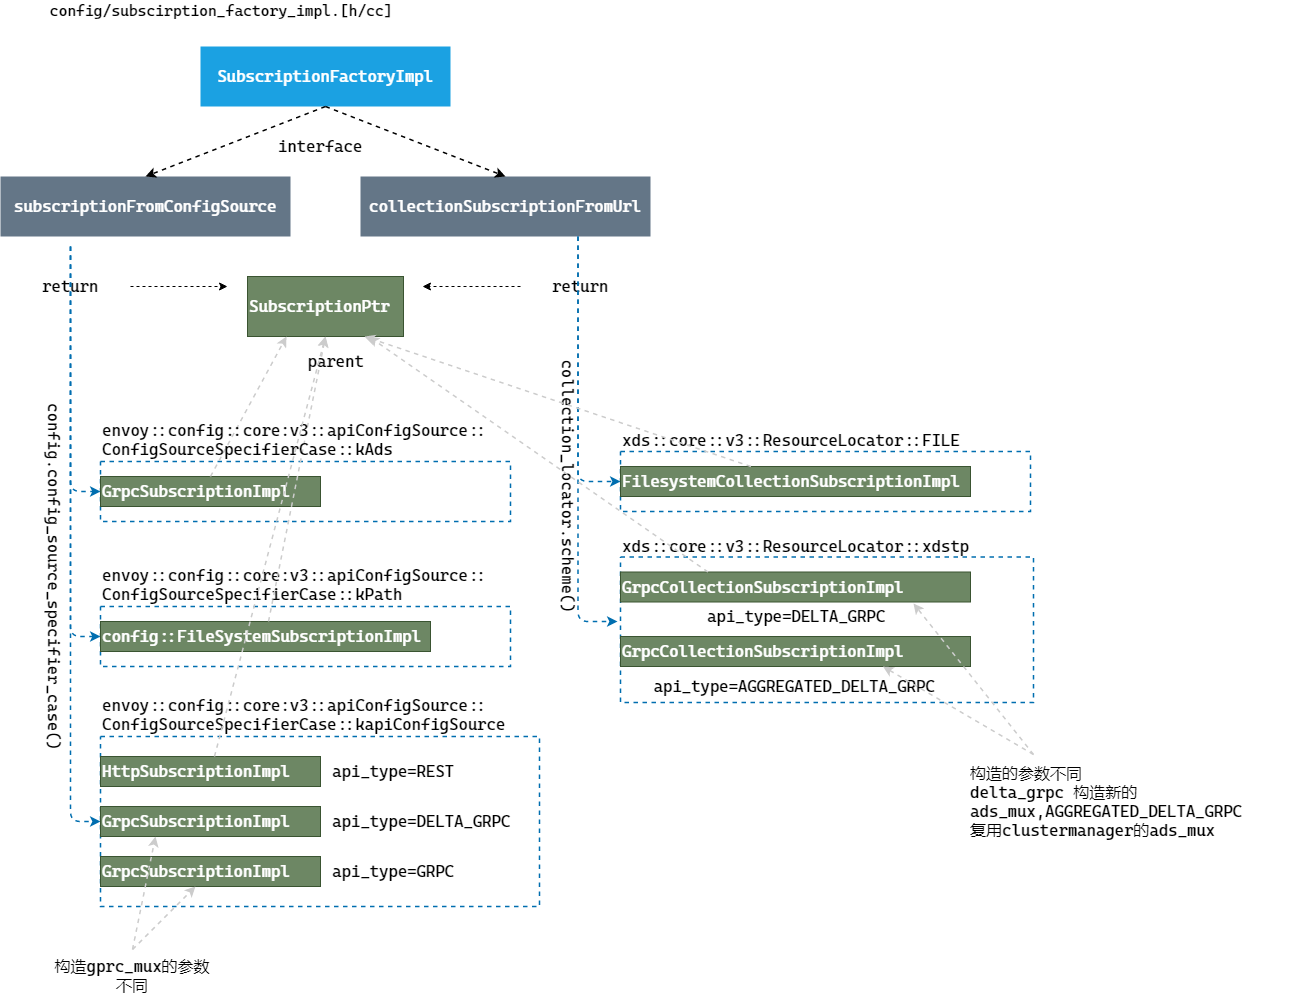

The diagram above was exported from draw.io. Its source (the exported page's mxGraphModel, read from the mxfile embedded in the PNG):
<mxGraphModel dx="900" dy="790" grid="1" gridSize="13" guides="1" tooltips="1" connect="1" arrows="1" fold="1" page="1" pageScale="1" pageWidth="827" pageHeight="1169" math="0" shadow="0">
  <root>
    <mxCell id="0" />
    <mxCell id="1" parent="0" />
    <mxCell id="30" value="" style="rounded=0;whiteSpace=wrap;html=1;glass=0;sketch=0;fontColor=#ffffff;dashed=1;strokeWidth=1.5;strokeColor=#006EAF;" parent="1" vertex="1">
      <mxGeometry x="120" y="710" width="410" height="60" as="geometry" />
    </mxCell>
    <mxCell id="28" value="" style="rounded=0;whiteSpace=wrap;html=1;glass=0;sketch=0;fontColor=#ffffff;dashed=1;strokeColor=#006EAF;fillColor=none;strokeWidth=1.5;" parent="1" vertex="1">
      <mxGeometry x="120" y="840" width="439" height="170" as="geometry" />
    </mxCell>
    <mxCell id="3" value="&lt;font style=&quot;font-size: 16px&quot; face=&quot;Cascadia Code&quot;&gt;SubscriptionFactoryImpl&lt;/font&gt;" style="rounded=0;whiteSpace=wrap;html=1;sketch=0;fillColor=#1ba1e2;fontColor=#ffffff;strokeColor=none;" parent="1" vertex="1">
      <mxGeometry x="220" y="150" width="250" height="60" as="geometry" />
    </mxCell>
    <mxCell id="4" value="&lt;font face=&quot;Cascadia Code&quot;&gt;&lt;span style=&quot;font-size: 16px&quot;&gt;subscriptionFromConfigSource&lt;/span&gt;&lt;/font&gt;" style="rounded=0;whiteSpace=wrap;html=1;sketch=0;fillColor=#647687;fontColor=#ffffff;strokeColor=none;" parent="1" vertex="1">
      <mxGeometry x="20" y="280" width="290" height="60" as="geometry" />
    </mxCell>
    <mxCell id="5" value="&lt;font face=&quot;Cascadia Code&quot;&gt;&lt;span style=&quot;font-size: 16px&quot;&gt;collectionSubscriptionFromUrl&lt;/span&gt;&lt;/font&gt;" style="rounded=0;whiteSpace=wrap;html=1;sketch=0;fillColor=#647687;fontColor=#ffffff;strokeColor=none;" parent="1" vertex="1">
      <mxGeometry x="380" y="280" width="290" height="60" as="geometry" />
    </mxCell>
    <mxCell id="9" value="" style="endArrow=classic;html=1;dashed=1;strokeWidth=1.5;exitX=0.5;exitY=1;exitDx=0;exitDy=0;entryX=0.5;entryY=0;entryDx=0;entryDy=0;" parent="1" source="3" target="4" edge="1">
      <mxGeometry width="50" height="50" relative="1" as="geometry">
        <mxPoint x="390" y="520" as="sourcePoint" />
        <mxPoint x="440" y="470" as="targetPoint" />
      </mxGeometry>
    </mxCell>
    <mxCell id="10" value="" style="endArrow=classic;html=1;dashed=1;strokeWidth=1.5;exitX=0.5;exitY=1;exitDx=0;exitDy=0;entryX=0.5;entryY=0;entryDx=0;entryDy=0;" parent="1" source="3" target="5" edge="1">
      <mxGeometry width="50" height="50" relative="1" as="geometry">
        <mxPoint x="355" y="220" as="sourcePoint" />
        <mxPoint x="175" y="290" as="targetPoint" />
      </mxGeometry>
    </mxCell>
    <mxCell id="11" value="&lt;font style=&quot;font-size: 16px&quot; face=&quot;Cascadia Code&quot;&gt;return&lt;/font&gt;" style="text;html=1;strokeColor=none;fillColor=none;align=center;verticalAlign=middle;whiteSpace=wrap;rounded=0;sketch=0;" parent="1" vertex="1">
      <mxGeometry x="30" y="380" width="120" height="20" as="geometry" />
    </mxCell>
    <mxCell id="12" value="&lt;font face=&quot;Cascadia Code&quot;&gt;&lt;span style=&quot;font-size: 16px&quot;&gt;interface&lt;/span&gt;&lt;/font&gt;" style="text;html=1;strokeColor=none;fillColor=none;align=center;verticalAlign=middle;whiteSpace=wrap;rounded=0;sketch=0;glass=0;" parent="1" vertex="1">
      <mxGeometry x="280" y="240" width="120" height="20" as="geometry" />
    </mxCell>
    <mxCell id="13" value="" style="endArrow=classic;html=1;dashed=1;strokeWidth=1.5;strokeColor=#006EAF;entryX=0;entryY=0.5;entryDx=0;entryDy=0;edgeStyle=orthogonalEdgeStyle;fillColor=#1ba1e2;" parent="1" target="17" edge="1">
      <mxGeometry width="50" height="50" relative="1" as="geometry">
        <mxPoint x="90" y="350" as="sourcePoint" />
        <mxPoint x="90" y="680" as="targetPoint" />
        <Array as="points">
          <mxPoint x="90" y="740" />
        </Array>
      </mxGeometry>
    </mxCell>
    <mxCell id="15" value="&lt;font style=&quot;font-size: 15px&quot; face=&quot;Cascadia Code&quot;&gt;config/subscirption_factory_impl.[h/cc]&lt;/font&gt;" style="text;html=1;strokeColor=none;fillColor=none;align=center;verticalAlign=middle;whiteSpace=wrap;rounded=0;glass=0;sketch=0;" parent="1" vertex="1">
      <mxGeometry x="55.75" y="104" width="370" height="20" as="geometry" />
    </mxCell>
    <mxCell id="17" value="&lt;font style=&quot;font-size: 16px&quot; face=&quot;Cascadia Code&quot;&gt;config::FileSystemSubscriptionImpl&lt;/font&gt;" style="rounded=0;whiteSpace=wrap;html=1;glass=0;sketch=0;fillColor=#6d8764;strokeColor=#3A5431;fontColor=#ffffff;align=left;" parent="1" vertex="1">
      <mxGeometry x="120" y="725" width="330" height="30" as="geometry" />
    </mxCell>
    <mxCell id="20" value="&lt;font face=&quot;Cascadia Code&quot;&gt;&lt;span style=&quot;font-size: 16px&quot;&gt;GrpcSubscriptionImpl&lt;/span&gt;&lt;/font&gt;" style="rounded=0;whiteSpace=wrap;html=1;glass=0;sketch=0;fillColor=#6d8764;strokeColor=#3A5431;fontColor=#ffffff;align=left;" parent="1" vertex="1">
      <mxGeometry x="120" y="960" width="220" height="30" as="geometry" />
    </mxCell>
    <mxCell id="21" value="&lt;font style=&quot;font-size: 16px&quot; face=&quot;Cascadia Code&quot;&gt;api_type=REST&lt;/font&gt;" style="text;html=1;strokeColor=none;fillColor=none;align=left;verticalAlign=middle;whiteSpace=wrap;rounded=0;glass=0;sketch=0;" parent="1" vertex="1">
      <mxGeometry x="350" y="865" width="150" height="20" as="geometry" />
    </mxCell>
    <mxCell id="22" value="&lt;font style=&quot;font-size: 16px&quot; face=&quot;Cascadia Code&quot;&gt;api_type=GRPC&lt;/font&gt;" style="text;html=1;strokeColor=none;fillColor=none;align=left;verticalAlign=middle;whiteSpace=wrap;rounded=0;glass=0;sketch=0;" parent="1" vertex="1">
      <mxGeometry x="350" y="965" width="150" height="20" as="geometry" />
    </mxCell>
    <mxCell id="31" value="" style="endArrow=classic;html=1;dashed=1;strokeWidth=1.5;strokeColor=#006EAF;entryX=0;entryY=0.5;entryDx=0;entryDy=0;edgeStyle=orthogonalEdgeStyle;fillColor=#1ba1e2;" parent="1" target="28" edge="1">
      <mxGeometry width="50" height="50" relative="1" as="geometry">
        <mxPoint x="90" y="350" as="sourcePoint" />
        <mxPoint x="130" y="695" as="targetPoint" />
        <Array as="points">
          <mxPoint x="90" y="360" />
          <mxPoint x="90" y="845" />
        </Array>
      </mxGeometry>
    </mxCell>
    <mxCell id="34" value="&lt;font style=&quot;font-size: 16px&quot; face=&quot;Cascadia Code&quot;&gt;return&lt;/font&gt;" style="text;html=1;strokeColor=none;fillColor=none;align=center;verticalAlign=middle;whiteSpace=wrap;rounded=0;sketch=0;" parent="1" vertex="1">
      <mxGeometry x="540" y="380" width="120" height="20" as="geometry" />
    </mxCell>
    <mxCell id="37" value="&lt;font face=&quot;Cascadia Code&quot;&gt;&lt;span style=&quot;font-size: 16px&quot;&gt;HttpSubscriptionImpl&lt;/span&gt;&lt;/font&gt;" style="rounded=0;whiteSpace=wrap;html=1;glass=0;sketch=0;fillColor=#6d8764;strokeColor=#3A5431;fontColor=#ffffff;align=left;" parent="1" vertex="1">
      <mxGeometry x="120" y="860" width="220" height="30" as="geometry" />
    </mxCell>
    <mxCell id="38" value="&lt;font face=&quot;Cascadia Code&quot;&gt;&lt;span style=&quot;font-size: 16px&quot;&gt;GrpcSubscriptionImpl&lt;/span&gt;&lt;/font&gt;" style="rounded=0;whiteSpace=wrap;html=1;glass=0;sketch=0;fillColor=#6d8764;strokeColor=#3A5431;fontColor=#ffffff;align=left;" parent="1" vertex="1">
      <mxGeometry x="120" y="910" width="220" height="30" as="geometry" />
    </mxCell>
    <mxCell id="40" value="&lt;font style=&quot;font-size: 16px&quot;&gt;&lt;div style=&quot;color: rgb(248 , 248 , 242) ; background-color: rgb(40 , 42 , 54) ; font-family: &amp;#34;cascadia code&amp;#34; , &amp;#34;consolas&amp;#34; , &amp;#34;courier new&amp;#34; , monospace , &amp;#34;consolas&amp;#34; , &amp;#34;courier new&amp;#34; , monospace ; line-height: 22px&quot;&gt;&lt;/div&gt;envoy::config::core:v3::apiConfigSource::&lt;br&gt;ConfigSourceSpecifierCase::kPath&lt;/font&gt;" style="text;html=1;strokeColor=none;fillColor=none;align=left;verticalAlign=middle;whiteSpace=wrap;rounded=0;glass=0;sketch=0;fontSize=16;fontFamily=Cascadia Code;" parent="1" vertex="1">
      <mxGeometry x="120" y="665" width="380" height="45" as="geometry" />
    </mxCell>
    <mxCell id="43" value="" style="rounded=0;whiteSpace=wrap;html=1;glass=0;sketch=0;fontColor=#ffffff;dashed=1;strokeWidth=1.5;strokeColor=#006EAF;" parent="1" vertex="1">
      <mxGeometry x="120" y="565" width="410" height="60" as="geometry" />
    </mxCell>
    <mxCell id="45" value="&lt;font face=&quot;Cascadia Code&quot;&gt;&lt;span style=&quot;font-size: 16px&quot;&gt;GrpcSubscriptionImpl&lt;/span&gt;&lt;/font&gt;" style="rounded=0;whiteSpace=wrap;html=1;glass=0;sketch=0;fillColor=#6d8764;strokeColor=#3A5431;fontColor=#ffffff;align=left;" parent="1" vertex="1">
      <mxGeometry x="120" y="580" width="220" height="30" as="geometry" />
    </mxCell>
    <mxCell id="46" value="" style="endArrow=classic;html=1;dashed=1;fontSize=16;strokeColor=#006EAF;strokeWidth=1.5;entryX=0;entryY=0.5;entryDx=0;entryDy=0;edgeStyle=orthogonalEdgeStyle;fillColor=#1ba1e2;" parent="1" target="45" edge="1">
      <mxGeometry width="50" height="50" relative="1" as="geometry">
        <mxPoint x="90" y="350" as="sourcePoint" />
        <mxPoint x="530" y="550" as="targetPoint" />
        <Array as="points">
          <mxPoint x="90" y="595" />
        </Array>
      </mxGeometry>
    </mxCell>
    <mxCell id="47" value="&lt;font face=&quot;Cascadia Code&quot;&gt;config.config_source_specifier_case()&lt;/font&gt;" style="text;html=1;strokeColor=none;fillColor=none;align=center;verticalAlign=middle;whiteSpace=wrap;rounded=0;glass=0;sketch=0;fontSize=16;rotation=90;" parent="1" vertex="1">
      <mxGeometry x="-137.5" y="670" width="422.5" height="20" as="geometry" />
    </mxCell>
    <mxCell id="52" value="" style="rounded=0;whiteSpace=wrap;html=1;glass=0;sketch=0;fontColor=#ffffff;dashed=1;strokeWidth=1.5;strokeColor=#006EAF;" parent="1" vertex="1">
      <mxGeometry x="640" y="555" width="410" height="60" as="geometry" />
    </mxCell>
    <mxCell id="53" value="&lt;font face=&quot;Cascadia Code&quot;&gt;collection_locator.scheme()&lt;/font&gt;" style="text;html=1;strokeColor=none;fillColor=none;align=center;verticalAlign=middle;whiteSpace=wrap;rounded=0;glass=0;sketch=0;fontSize=16;rotation=90;" parent="1" vertex="1">
      <mxGeometry x="425.75" y="580" width="325" height="20" as="geometry" />
    </mxCell>
    <mxCell id="54" value="&lt;font face=&quot;Cascadia Code&quot;&gt;&lt;span style=&quot;font-size: 16px&quot;&gt;FilesystemCollectionSubscriptionImpl&lt;/span&gt;&lt;/font&gt;" style="rounded=0;whiteSpace=wrap;html=1;glass=0;sketch=0;fillColor=#6d8764;strokeColor=#3A5431;fontColor=#ffffff;align=left;" parent="1" vertex="1">
      <mxGeometry x="640" y="570" width="350" height="30" as="geometry" />
    </mxCell>
    <mxCell id="55" value="xds::core::v3::ResourceLocator::FILE" style="text;html=1;strokeColor=none;fillColor=none;align=left;verticalAlign=middle;whiteSpace=wrap;rounded=0;glass=0;sketch=0;fontSize=16;fontFamily=Cascadia Code;" parent="1" vertex="1">
      <mxGeometry x="640" y="534" width="410" height="20" as="geometry" />
    </mxCell>
    <mxCell id="56" value="" style="rounded=0;whiteSpace=wrap;html=1;glass=0;sketch=0;fontColor=#ffffff;dashed=1;strokeWidth=1.5;strokeColor=#006EAF;fillColor=none;" parent="1" vertex="1">
      <mxGeometry x="640" y="660.5" width="413" height="145.5" as="geometry" />
    </mxCell>
    <mxCell id="57" value="&lt;font face=&quot;Cascadia Code&quot;&gt;&lt;span style=&quot;font-size: 16px&quot;&gt;GrpcCollectionSubscriptionImpl&lt;/span&gt;&lt;/font&gt;" style="rounded=0;whiteSpace=wrap;html=1;glass=0;sketch=0;fillColor=#6d8764;strokeColor=#3A5431;fontColor=#ffffff;align=left;" parent="1" vertex="1">
      <mxGeometry x="640" y="675.5" width="350" height="30" as="geometry" />
    </mxCell>
    <mxCell id="58" value="xds::core::v3::ResourceLocator::xdstp" style="text;html=1;strokeColor=none;fillColor=none;align=left;verticalAlign=middle;whiteSpace=wrap;rounded=0;glass=0;sketch=0;fontSize=16;fontFamily=Cascadia Code;" parent="1" vertex="1">
      <mxGeometry x="640" y="639.5" width="410" height="20" as="geometry" />
    </mxCell>
    <mxCell id="60" value="&lt;font face=&quot;Cascadia Code&quot;&gt;&lt;span style=&quot;font-size: 16px&quot;&gt;GrpcCollectionSubscriptionImpl&lt;/span&gt;&lt;/font&gt;" style="rounded=0;whiteSpace=wrap;html=1;glass=0;sketch=0;fillColor=#6d8764;strokeColor=#3A5431;fontColor=#ffffff;align=left;" parent="1" vertex="1">
      <mxGeometry x="640" y="740" width="350" height="30" as="geometry" />
    </mxCell>
    <mxCell id="61" value="&lt;font style=&quot;font-size: 16px&quot; face=&quot;Cascadia Code&quot;&gt;api_type=AGGREGATED_DELTA_GRPC&lt;/font&gt;" style="text;html=1;strokeColor=none;fillColor=none;align=center;verticalAlign=middle;whiteSpace=wrap;rounded=0;glass=0;sketch=0;" parent="1" vertex="1">
      <mxGeometry x="640" y="780" width="348" height="20" as="geometry" />
    </mxCell>
    <mxCell id="62" value="" style="endArrow=classic;html=1;dashed=1;strokeWidth=1.5;strokeColor=#006EAF;edgeStyle=orthogonalEdgeStyle;exitX=0.75;exitY=1;exitDx=0;exitDy=0;entryX=0;entryY=0.75;entryDx=0;entryDy=0;fillColor=#1ba1e2;" parent="1" source="5" edge="1">
      <mxGeometry width="50" height="50" relative="1" as="geometry">
        <mxPoint x="604.99" y="354.98" as="sourcePoint" />
        <mxPoint x="637" y="725" as="targetPoint" />
        <Array as="points">
          <mxPoint x="598" y="725" />
        </Array>
      </mxGeometry>
    </mxCell>
    <mxCell id="64" value="" style="endArrow=classic;html=1;dashed=1;strokeWidth=1.5;strokeColor=#006EAF;edgeStyle=orthogonalEdgeStyle;exitX=0.75;exitY=1;exitDx=0;exitDy=0;entryX=0;entryY=0.5;entryDx=0;entryDy=0;fillColor=#1ba1e2;" parent="1" target="54" edge="1">
      <mxGeometry width="50" height="50" relative="1" as="geometry">
        <mxPoint x="597.5" y="340" as="sourcePoint" />
        <mxPoint x="637" y="725" as="targetPoint" />
        <Array as="points">
          <mxPoint x="598" y="585" />
        </Array>
      </mxGeometry>
    </mxCell>
    <mxCell id="66" value="&lt;font face=&quot;Cascadia Code&quot;&gt;SubscriptionPtr&lt;/font&gt;" style="rounded=0;whiteSpace=wrap;html=1;glass=0;sketch=0;fontSize=16;align=left;fillColor=#6d8764;strokeColor=#3A5431;fontColor=#ffffff;" parent="1" vertex="1">
      <mxGeometry x="267" y="380" width="156" height="60" as="geometry" />
    </mxCell>
    <mxCell id="68" value="" style="endArrow=classic;html=1;dashed=1;fontSize=16;strokeColor=#CCCCCC;strokeWidth=1.5;exitX=0.5;exitY=0;exitDx=0;exitDy=0;entryX=0.25;entryY=1;entryDx=0;entryDy=0;" parent="1" source="45" target="66" edge="1">
      <mxGeometry width="50" height="50" relative="1" as="geometry">
        <mxPoint x="520" y="934" as="sourcePoint" />
        <mxPoint x="345" y="440" as="targetPoint" />
      </mxGeometry>
    </mxCell>
    <mxCell id="69" value="" style="endArrow=classic;html=1;dashed=1;fontSize=16;strokeColor=#CCCCCC;strokeWidth=1.5;entryX=0.5;entryY=1;entryDx=0;entryDy=0;" parent="1" source="17" edge="1" target="66">
      <mxGeometry width="50" height="50" relative="1" as="geometry">
        <mxPoint x="298.0000000000002" y="1003" as="sourcePoint" />
        <mxPoint x="546" y="1092" as="targetPoint" />
      </mxGeometry>
    </mxCell>
    <mxCell id="70" value="" style="endArrow=classic;html=1;dashed=1;fontSize=16;strokeColor=#CCCCCC;strokeWidth=1.5;exitX=0.25;exitY=0;exitDx=0;exitDy=0;" parent="1" edge="1" target="66" source="57">
      <mxGeometry width="50" height="50" relative="1" as="geometry">
        <mxPoint x="806" y="768" as="sourcePoint" />
        <mxPoint x="351" y="442" as="targetPoint" />
      </mxGeometry>
    </mxCell>
    <mxCell id="71" value="" style="endArrow=classic;html=1;dashed=1;fontSize=16;strokeColor=#CCCCCC;strokeWidth=1.5;entryX=0.75;entryY=1;entryDx=0;entryDy=0;" parent="1" source="54" target="66" edge="1">
      <mxGeometry width="50" height="50" relative="1" as="geometry">
        <mxPoint x="819" y="781" as="sourcePoint" />
        <mxPoint x="345" y="442" as="targetPoint" />
      </mxGeometry>
    </mxCell>
    <mxCell id="72" value="&lt;font face=&quot;Cascadia Code&quot;&gt;parent&lt;/font&gt;" style="text;html=1;strokeColor=none;fillColor=none;align=center;verticalAlign=middle;whiteSpace=wrap;rounded=0;glass=0;sketch=0;fontSize=16;" parent="1" vertex="1">
      <mxGeometry x="284.75" y="455" width="141" height="20" as="geometry" />
    </mxCell>
    <mxCell id="73" value="&lt;font style=&quot;font-size: 16px&quot;&gt;&lt;div style=&quot;color: rgb(248 , 248 , 242) ; background-color: rgb(40 , 42 , 54) ; font-family: &amp;#34;cascadia code&amp;#34; , &amp;#34;consolas&amp;#34; , &amp;#34;courier new&amp;#34; , monospace , &amp;#34;consolas&amp;#34; , &amp;#34;courier new&amp;#34; , monospace ; line-height: 22px&quot;&gt;&lt;/div&gt;envoy::config::core:v3::apiConfigSource::&lt;br&gt;ConfigSourceSpecifierCase::kapiConfigSource&lt;/font&gt;" style="text;html=1;strokeColor=none;fillColor=none;align=left;verticalAlign=middle;whiteSpace=wrap;rounded=0;glass=0;sketch=0;fontSize=16;fontFamily=Cascadia Code;" parent="1" vertex="1">
      <mxGeometry x="120" y="795" width="413" height="45" as="geometry" />
    </mxCell>
    <mxCell id="74" value="&lt;font style=&quot;font-size: 16px&quot;&gt;&lt;div style=&quot;color: rgb(248 , 248 , 242) ; background-color: rgb(40 , 42 , 54) ; font-family: &amp;#34;cascadia code&amp;#34; , &amp;#34;consolas&amp;#34; , &amp;#34;courier new&amp;#34; , monospace , &amp;#34;consolas&amp;#34; , &amp;#34;courier new&amp;#34; , monospace ; line-height: 22px&quot;&gt;&lt;/div&gt;envoy::config::core:v3::apiConfigSource::&lt;br&gt;ConfigSourceSpecifierCase::kAds&lt;/font&gt;" style="text;html=1;strokeColor=none;fillColor=none;align=left;verticalAlign=middle;whiteSpace=wrap;rounded=0;glass=0;sketch=0;fontSize=16;fontFamily=Cascadia Code;" parent="1" vertex="1">
      <mxGeometry x="120" y="520" width="380" height="45" as="geometry" />
    </mxCell>
    <mxCell id="76" value="&lt;font face=&quot;Cascadia Code&quot;&gt;构造gprc_mux的参数不同&lt;/font&gt;" style="text;html=1;strokeColor=none;fillColor=none;align=center;verticalAlign=middle;whiteSpace=wrap;rounded=0;glass=0;dashed=1;sketch=0;fontSize=16;" parent="1" vertex="1">
      <mxGeometry x="70" y="1053" width="164" height="52" as="geometry" />
    </mxCell>
    <mxCell id="77" value="" style="endArrow=classic;html=1;dashed=1;fontSize=16;strokeColor=#CCCCCC;strokeWidth=1.5;exitX=0.5;exitY=0;exitDx=0;exitDy=0;" parent="1" source="76" target="20" edge="1">
      <mxGeometry width="50" height="50" relative="1" as="geometry">
        <mxPoint x="120" y="1060" as="sourcePoint" />
        <mxPoint x="170" y="1010" as="targetPoint" />
      </mxGeometry>
    </mxCell>
    <mxCell id="78" value="" style="endArrow=classic;html=1;dashed=1;fontSize=16;strokeColor=#CCCCCC;strokeWidth=1.5;entryX=0.25;entryY=1;entryDx=0;entryDy=0;exitX=0.5;exitY=0;exitDx=0;exitDy=0;" parent="1" source="76" target="38" edge="1">
      <mxGeometry width="50" height="50" relative="1" as="geometry">
        <mxPoint x="130" y="1053" as="sourcePoint" />
        <mxPoint x="223.5882352941178" y="1003" as="targetPoint" />
      </mxGeometry>
    </mxCell>
    <mxCell id="79" value="&lt;div&gt;&lt;span style=&quot;font-family: &amp;#34;cascadia code&amp;#34;&quot;&gt;构造的参数不同&lt;/span&gt;&lt;/div&gt;&lt;font face=&quot;Cascadia Code&quot;&gt;&lt;div&gt;&lt;span&gt;delta_grpc 构造新的ads_mux,AGGREGATED_DELTA_GRPC&lt;/span&gt;&lt;/div&gt;&lt;div&gt;&lt;span&gt;复用clustermanager的ads_mux&lt;/span&gt;&lt;/div&gt;&lt;/font&gt;" style="text;html=1;strokeColor=none;fillColor=none;align=left;verticalAlign=middle;whiteSpace=wrap;rounded=0;glass=0;dashed=1;sketch=0;fontSize=16;" parent="1" vertex="1">
      <mxGeometry x="988" y="860" width="325" height="89" as="geometry" />
    </mxCell>
    <mxCell id="80" value="" style="endArrow=classic;html=1;dashed=1;fontSize=16;strokeColor=#CCCCCC;strokeWidth=1.5;entryX=0.75;entryY=1;entryDx=0;entryDy=0;" parent="1" target="60" edge="1">
      <mxGeometry width="50" height="50" relative="1" as="geometry">
        <mxPoint x="1053" y="858" as="sourcePoint" />
        <mxPoint x="921" y="702" as="targetPoint" />
      </mxGeometry>
    </mxCell>
    <mxCell id="81" value="" style="endArrow=classic;html=1;dashed=1;fontSize=16;strokeColor=#CCCCCC;strokeWidth=1.5;entryX=0.837;entryY=1.048;entryDx=0;entryDy=0;entryPerimeter=0;" parent="1" target="57" edge="1">
      <mxGeometry width="50" height="50" relative="1" as="geometry">
        <mxPoint x="1053" y="858" as="sourcePoint" />
        <mxPoint x="915.5" y="783" as="targetPoint" />
      </mxGeometry>
    </mxCell>
    <mxCell id="82" value="&lt;font style=&quot;font-size: 16px&quot; face=&quot;Cascadia Code&quot;&gt;api_type=DELTA_GRPC&lt;/font&gt;" style="text;html=1;strokeColor=none;fillColor=none;align=left;verticalAlign=middle;whiteSpace=wrap;rounded=0;glass=0;sketch=0;" vertex="1" parent="1">
      <mxGeometry x="350" y="915" width="150" height="20" as="geometry" />
    </mxCell>
    <mxCell id="84" value="&lt;font style=&quot;font-size: 16px&quot; face=&quot;Cascadia Code&quot;&gt;api_type=DELTA_GRPC&lt;/font&gt;" style="text;html=1;strokeColor=none;fillColor=none;align=center;verticalAlign=middle;whiteSpace=wrap;rounded=0;glass=0;sketch=0;" vertex="1" parent="1">
      <mxGeometry x="642" y="710" width="348" height="20" as="geometry" />
    </mxCell>
    <mxCell id="85" value="" style="endArrow=classic;html=1;dashed=1;fontSize=16;strokeColor=#CCCCCC;strokeWidth=1.5;entryX=0.5;entryY=1;entryDx=0;entryDy=0;" edge="1" parent="1" source="37" target="66">
      <mxGeometry width="50" height="50" relative="1" as="geometry">
        <mxPoint x="298" y="1003" as="sourcePoint" />
        <mxPoint x="354.8965517241379" y="453" as="targetPoint" />
      </mxGeometry>
    </mxCell>
    <mxCell id="87" value="" style="endArrow=classic;html=1;exitX=0;exitY=0.5;exitDx=0;exitDy=0;dashed=1;" edge="1" parent="1" source="34">
      <mxGeometry width="50" height="50" relative="1" as="geometry">
        <mxPoint x="133" y="413" as="sourcePoint" />
        <mxPoint x="442" y="390" as="targetPoint" />
        <Array as="points">
          <mxPoint x="540" y="390" />
        </Array>
      </mxGeometry>
    </mxCell>
    <mxCell id="91" value="" style="endArrow=classic;html=1;dashed=1;exitX=1;exitY=0.5;exitDx=0;exitDy=0;" edge="1" parent="1" source="11">
      <mxGeometry width="50" height="50" relative="1" as="geometry">
        <mxPoint x="364" y="635" as="sourcePoint" />
        <mxPoint x="247" y="390" as="targetPoint" />
      </mxGeometry>
    </mxCell>
  </root>
</mxGraphModel>